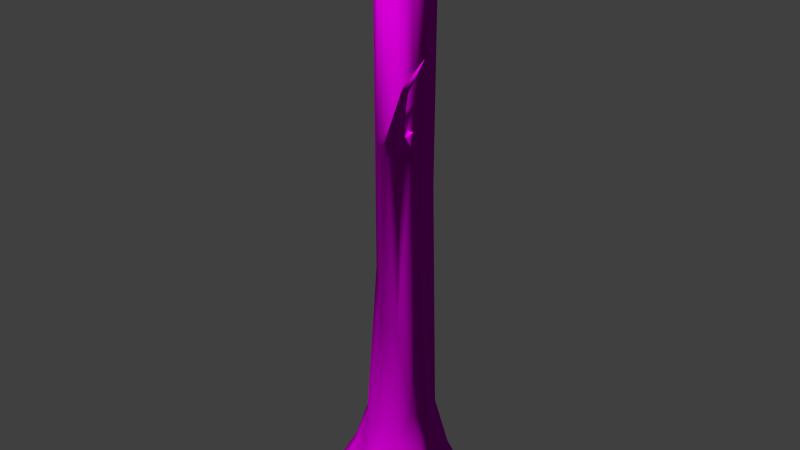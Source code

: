 # Source: decoration_vegetation_tree_dead_1.blend  (saved by Blender 2.70.0; exported with 4.5.12 LTS)
import bpy
from mathutils import Matrix  # noqa: F401  (used for matrix-valued properties, if any)

bpy.ops.wm.read_factory_settings(use_empty=True)
scene = bpy.context.scene
scene.name = 'Scene'

# ---- collections
col_collection_1 = bpy.data.collections.new('Collection 1'); scene.collection.children.link(col_collection_1)

# ---- images (referenced by path relative to the original .blend; pixels are not part of the script)
import os
ASSET_DIR = os.environ.get("B2B_ASSET_DIR", "")  # directory of the original .blend (textures are referenced by path, not embedded)
HERE = os.path.dirname(os.path.abspath(__file__))  # packed textures are extracted next to this script under _unpacked/

def load_image(name, relpath, width, height, colorspace="sRGB"):
    """Load a texture the original file referenced (path relative to the .blend, or extracted next to this script)."""
    p = next((c for c in (os.path.join(HERE, relpath), os.path.join(ASSET_DIR, relpath)) if relpath and os.path.exists(c)), "")
    if p:
        img = bpy.data.images.load(p, check_existing=True)
        img.name = name
    else:  # same state as the original file: an image datablock whose file is absent (Cycles renders it pink)
        img = bpy.data.images.new(name, width, height)
        img.source = "FILE"
        img.filepath = "//" + (relpath or name)
    img.colorspace_settings.name = colorspace
    return img
img_decoration_vegetation_wood_4_normal_png = load_image('decoration_vegetation_wood_4_normal.png', 'Texturen/decoration_vegetation_wood_4_normal.png', 1024, 1024, 'sRGB')
img_decoration_vegetation_wood_4_diffuse_png = load_image('decoration_vegetation_wood_4_diffuse.png', 'Texturen/decoration_vegetation_wood_4_diffuse.png', 1024, 1024, 'sRGB')

# ---- materials (node trees are filled in below, after node groups)
mat_decoration_tree_dead_1_wood_4 = bpy.data.materials.new('decoration_tree_dead_1_wood_4')
mat_decoration_tree_dead_1_wood_4.alpha_threshold = 0.0
mat_decoration_tree_dead_1_wood_4.roughness = 0.5
mat_decoration_tree_dead_1_wood_4.line_color = (0.0, 0.0, 0.0, 1.0)

# ---- material node trees
mat_decoration_tree_dead_1_wood_4.use_nodes = True; mat_decoration_tree_dead_1_wood_4.node_tree.nodes.clear()
_N = mat_decoration_tree_dead_1_wood_4.node_tree.nodes; _L = mat_decoration_tree_dead_1_wood_4.node_tree.links
n0 = _N.new('ShaderNodeOutputMaterial'); n0.name = 'Material Output'; n0.location = (300, 300)
n1 = _N.new('ShaderNodeTexImage'); n1.name = 'Image Texture.001'; n1.location = (-387, 68)
n1.width = 140
n1.image = img_decoration_vegetation_wood_4_normal_png
n2 = _N.new('ShaderNodeTexCoord'); n2.name = 'Texture Coordinate'; n2.location = (-637, 195)
n3 = _N.new('ShaderNodeNormalMap'); n3.name = 'Normal Map'; n3.location = (-168, 58)
n4 = _N.new('ShaderNodeBsdfDiffuse'); n4.name = 'Diffuse BSDF'; n4.location = (46, 289)
n5 = _N.new('ShaderNodeTexImage'); n5.name = 'Image Texture'; n5.location = (-358, 349)
n5.width = 155
n5.image = img_decoration_vegetation_wood_4_diffuse_png
_L.new(n4.outputs[0], n0.inputs[0])
_L.new(n2.outputs[2], n5.inputs[0])
_L.new(n2.outputs[2], n1.inputs[0])
_L.new(n5.outputs[0], n4.inputs[0])
_L.new(n1.outputs[0], n3.inputs[1])
_L.new(n3.outputs[0], n4.inputs[2])
n0.is_active_output = True

# ---- world
world_world = bpy.data.worlds.new('World'); scene.world = world_world
world_world.color = (0.05088, 0.05088, 0.05088)
world_world.use_sun_shadow = False
world_world.sun_shadow_jitter_overblur = 0.0
world_world.cycles.sampling_method = 'MANUAL'
world_world.cycles.sample_map_resolution = 256

# ---- meshes
me_cylinder_010 = bpy.data.meshes.new('Cylinder.010')
me_cylinder_010.from_pydata([(-0.09551, 0.4474, 0.5538), (-0.3389, 0.4072, 0.5539), (-0.5336, 0.2656, 0.554), (-0.6236, 0.03022, 0.554), (-0.5733, -0.1858, 0.554), (-0.4549, -0.3186, 0.554), (-0.2931, -0.4177, 0.5539), (-0.1526, -0.4707, 0.5539), (0.05717, -0.463, 0.5539), (0.2194, -0.4267, 0.5538), (0.4024, -0.3305, 0.5539), (0.5025, -0.1563, 0.5539), (0.4841, 0.03294, 0.5539), (0.4072, 0.2275, 0.5539), (0.3007, 0.368, 0.5539), (0.1234, 0.4357, 0.5539), (-0.0782, 0.422, 2.147), (-0.2763, 0.3781, 2.193), (-0.4348, 0.2436, 2.218), (-0.508, 0.03026, 2.191), (-0.4671, -0.1571, 2.151), (-0.3707, -0.2709, 2.13), (-0.239, -0.3533, 2.122), (-0.1247, -0.3965, 2.122), (0.04606, -0.3902, 2.122), (0.1781, -0.3603, 2.122), (0.3271, -0.2754, 2.122), (0.4085, -0.1166, 2.122), (0.3935, 0.05893, 2.122), (0.331, 0.2383, 2.122), (0.2443, 0.3582, 2.122), (0.1, 0.4148, 2.122), (-0.07824, 0.4749, 4.236), (-0.2577, 0.4129, 4.236), (-0.3647, 0.2522, 4.236), (-0.402, 0.0202, 4.236), (-0.3901, -0.1648, 4.236), (-0.3336, -0.2731, 4.237), (-0.2338, -0.354, 4.236), (-0.1249, -0.3972, 4.236), (0.04803, -0.391, 4.236), (0.174, -0.3614, 4.236), (0.307, -0.2829, 4.236), (0.3709, -0.1408, 4.236), (0.348, 0.01359, 4.236), (0.2966, 0.1884, 4.236), (0.2299, 0.3362, 4.236), (0.1005, 0.4373, 4.236), (-0.08028, 0.4589, 6.966), (-0.2749, 0.3979, 6.989), (-0.3544, 0.3055, 6.939), (-0.4263, 0.01375, 6.989), (-0.4092, -0.1702, 6.989), (-0.345, -0.2832, 6.979), (-0.2393, -0.3676, 6.955), (-0.1289, -0.4127, 6.935), (0.04968, -0.4061, 6.928), (0.1877, -0.3753, 6.928), (0.3436, -0.2933, 6.928), (0.4287, -0.1451, 6.928), (0.4131, 0.01602, 6.928), (0.3476, 0.1906, 6.928), (0.257, 0.3339, 6.928), (0.01324, 0.4271, 6.892), (-0.08026, 0.4589, 7.328), (-0.2749, 0.3979, 7.548), (-0.3864, 0.234, 7.618), (-0.4262, 0.01375, 7.618), (-0.4092, -0.1702, 7.512), (-0.345, -0.2832, 7.422), (-0.2393, -0.3676, 7.374), (-0.1289, -0.4127, 7.43), (0.0497, -0.4061, 7.547), (0.1878, -0.3753, 7.541), (0.3436, -0.2933, 7.383), (0.4287, -0.1451, 7.396), (0.4131, 0.01602, 7.514), (0.3477, 0.1906, 7.514), (0.257, 0.3339, 7.358), (0.1061, 0.4271, 7.235), (0.1795, -0.3669, 5.376), (0.3439, -0.2689, 5.344), (-0.02553, -0.4034, 5.345), (0.04868, -0.397, 5.376), (0.3938, -0.1425, 5.305), (-0.236, -0.3594, 5.319), (-0.07905, 0.4686, 5.319), (-0.2645, 0.4069, 5.328), (0.3738, 0.01455, 5.304), (0.3168, 0.1893, 5.304), (-0.4116, 0.01764, 5.328), (-0.3977, -0.167, 5.328), (-0.3381, -0.2771, 5.324), (0.1027, 0.4333, 5.306), (0.2406, 0.3353, 5.304), (-0.3733, 0.245, 5.328), (0.1787, -0.3661, 5.003), (-0.0253, -0.4025, 5.116), (-0.2357, -0.3586, 5.161), (-0.07893, 0.4695, 5.165), (-0.4103, 0.01801, 5.173), (0.1024, 0.4338, 5.154), (0.2391, 0.3354, 5.152), (0.3419, -0.2683, 5.121), (0.04859, -0.3961, 5.003), (0.3906, -0.1422, 5.152), (-0.2635, 0.4078, 5.173), (0.3701, 0.01441, 5.152), (0.314, 0.1892, 5.152), (-0.3966, -0.1667, 5.173), (-0.3375, -0.2766, 5.169), (-0.3721, 0.246, 5.173), (0.3385, -0.4933, 5.352), (0.3924, -0.4039, 5.277), (0.1335, -0.5411, 5.35), (0.2077, -0.5168, 5.371), (0.3377, -0.6327, 5.175), (0.1337, -0.6357, 5.229), (0.3904, -0.4949, 5.162), (0.2076, -0.6562, 5.193), (0.4641, -0.6698, 5.492), (0.5036, -0.6699, 5.429), (0.3138, -0.7008, 5.509), (0.3682, -0.6779, 5.513), (0.4635, -0.8233, 5.431), (0.3139, -0.8051, 5.467), (0.5021, -0.77, 5.389), (0.3681, -0.8314, 5.452), (0.8203, -0.9798, 6.249), (0.8368, -0.9892, 6.216), (0.7453, -0.9926, 6.271), (0.7728, -0.9807, 6.266), (0.8192, -1.064, 6.242), (0.7448, -1.05, 6.266), (0.8355, -1.044, 6.212), (0.7719, -1.065, 6.259), (1.165, -1.033, 6.763), (1.176, -1.039, 6.746), (1.123, -1.04, 6.77), (1.138, -1.034, 6.769), (1.165, -1.079, 6.759), (1.123, -1.072, 6.767), (1.175, -1.069, 6.744), (1.138, -1.08, 6.765), (0.3436, -0.2907, 6.759), (0.04957, -0.4052, 6.762), (0.425, -0.1448, 6.755), (-0.2738, 0.3989, 6.668), (0.4089, 0.01586, 6.755), (0.3444, 0.1904, 6.755), (-0.408, -0.1698, 6.812), (-0.3443, -0.2825, 6.803), (-0.353, 0.3067, 6.765), (0.1868, -0.3744, 6.762), (-0.1179, -0.4117, 6.766), (-0.2389, -0.3667, 6.781), (-0.08015, 0.46, 6.647), (-0.4247, 0.01417, 6.812), (0.01289, 0.4277, 6.705), (0.2552, 0.3341, 6.755), (-0.1651, 0.6071, 7.21), (-0.3165, 0.5645, 7.167), (-0.3783, 0.5517, 7.041), (-0.09239, 0.6378, 7.124), (-0.3156, 0.6743, 7.037), (-0.3772, 0.6, 6.985), (-0.165, 0.7161, 7.081), (-0.09267, 0.6941, 7.058), (-0.2802, 0.6679, 7.476), (-0.3898, 0.6662, 7.39), (-0.4241, 0.6992, 7.292), (-0.2173, 0.7051, 7.46), (-0.3773, 0.7713, 7.389), (-0.4182, 0.7451, 7.292), (-0.2683, 0.7722, 7.475), (-0.2114, 0.7589, 7.46), (-0.4932, 0.6943, 8.053), (-0.5579, 0.7226, 7.967), (-0.5644, 0.7623, 7.903), (-0.4429, 0.7099, 8.07), (-0.535, 0.7924, 8.004), (-0.5542, 0.7926, 7.92), (-0.4709, 0.7636, 8.09), (-0.4316, 0.7457, 8.089), (-0.7183, 0.7021, 8.445), (-0.7523, 0.717, 8.399), (-0.7558, 0.7379, 8.366), (-0.6919, 0.7103, 8.454), (-0.7403, 0.7537, 8.419), (-0.7504, 0.7538, 8.375), (-0.7066, 0.7385, 8.464), (-0.6859, 0.7292, 8.464), (-0.003078, 0.7393, -1.0), (-0.2788, 0.6919, -0.7211), (0.1787, 0.894, -1.0), (-0.4784, 0.8313, -0.7211), (0.3785, 0.9113, -0.9998), (-0.6571, 0.6957, -0.7211), (0.5701, 0.8473, -0.9998), (-0.8701, 0.5757, -0.7211), (0.7222, 0.7403, -0.9998), (-0.9923, 0.4517, -0.7211), (0.8293, 0.5897, -0.9998), (-1.006, 0.1743, -0.7211), (0.8357, 0.3933, -1.0), (-1.12, -0.0092, -0.7211), (0.7007, 0.1394, -1.0), (-1.077, -0.2053, -0.7211), (0.9743, 0.005619, -1.0), (-0.9497, -0.3765, -0.7211), (1.099, -0.1753, -0.9998), (-0.8484, -0.4949, -0.7211), (1.128, -0.3663, -0.9998), (-0.5719, -0.4676, -0.7211), (1.046, -0.5553, -0.9998), (-0.5026, -0.638, -0.7211), (0.7118, -0.768, -1.0), (-0.4414, -0.8028, -0.7211), (0.4822, -0.6923, -1.0), (-0.317, -0.8172, -0.7211), (0.3968, -0.743, -1.0), (-0.1666, -0.833, -0.7211), (0.3269, -0.9475, -0.9998), (0.02391, -0.8819, -0.7211), (0.03384, -1.011, -0.9998), (0.2766, -0.8274, -0.7211), (-0.1783, -0.9026, -1.0), (0.3658, -0.6936, -0.7211), (-0.3615, -0.9356, -0.9998), (0.4534, -0.656, -0.7211), (-0.5059, -0.8558, -0.9998), (0.6703, -0.7275, -0.7211), (-0.5789, -0.7227, -0.9998), (0.8967, -0.4892, -0.7211), (-0.6436, -0.434, -1.0), (0.9675, -0.3263, -0.7211), (-0.9154, -0.5301, -1.0), (0.9424, -0.1616, -0.7211), (-1.095, -0.4245, -0.9998), (0.9031, 0.001478, -0.7211), (-1.243, -0.226, -0.9998), (0.6599, 0.1294, -0.7211), (-1.246, 0.001451, -0.9998), (0.7671, 0.3578, -0.7211), (-1.063, 0.187, -1.0), (0.7097, 0.498, -0.7211), (-1.073, 0.4949, -1.0), (0.6174, 0.6278, -0.7211), (-0.9607, 0.6798, -0.9998), (0.4863, 0.7201, -0.7211), (-0.756, 0.8189, -0.9998), (0.3211, 0.7753, -0.7211), (-0.5069, 0.8875, -1.0), (0.1621, 0.8205, -0.7211), (-0.2932, 0.735, -1.0), (-0.004785, 0.6959, -0.7211), (-0.2565, 0.6253, -0.5287), (-0.4382, 0.7524, -0.5288), (-0.6007, 0.629, -0.5288), (-0.7946, 0.52, -0.5288), (-0.9058, 0.4072, -0.5288), (-0.9177, 0.1548, -0.5288), (-1.022, -0.01214, -0.5288), (-0.9825, -0.1906, -0.5288), (-0.8669, -0.3462, -0.5288), (-0.7759, -0.4603, -0.5287), (-0.5758, -0.4846, -0.5285), (-0.4857, -0.6066, -0.5286), (-0.4045, -0.7339, -0.5287), (-0.2913, -0.7469, -0.5287), (-0.1545, -0.7612, -0.5287), (0.01875, -0.8058, -0.5287), (0.2485, -0.7578, -0.5287), (0.3297, -0.6421, -0.5287), (0.4093, -0.6079, -0.5287), (0.6067, -0.6655, -0.5288), (0.8127, -0.4488, -0.5288), (0.8772, -0.3006, -0.5288), (0.8542, -0.1508, -0.5288), (0.8185, -0.002442, -0.5287), (0.6595, 0.1293, -0.5287), (0.6947, 0.3216, -0.5287), (0.6425, 0.4492, -0.5287), (0.5586, 0.5672, -0.5287), (0.4393, 0.6512, -0.5287), (0.289, 0.7013, -0.5287), (0.1445, 0.7425, -0.5287), (-0.007354, 0.629, -0.5287), (-0.2332, 0.611, -0.3514), (-0.396, 0.6692, -0.3516), (-0.5415, 0.5587, -0.3516), (-0.7153, 0.4611, -0.3516), (-0.815, 0.3601, -0.3517), (-0.8255, 0.134, -0.3516), (-0.9187, -0.01549, -0.3517), (-0.8837, -0.1753, -0.3517), (-0.7799, -0.3151, -0.3516), (-0.7081, -0.4303, -0.3513), (-0.5508, -0.4661, -0.3523), (-0.457, -0.5632, -0.3512), (-0.3658, -0.6617, -0.3515), (-0.2644, -0.6734, -0.3514), (-0.1419, -0.6862, -0.3514), (0.0132, -0.7261, -0.3515), (0.2189, -0.696, -0.3515), (0.2915, -0.5976, -0.3514), (0.3629, -0.567, -0.3514), (0.5398, -0.6079, -0.3516), (0.7244, -0.4066, -0.3516), (0.7821, -0.2739, -0.3516), (0.7615, -0.1396, -0.3516), (0.7294, -0.006813, -0.3515), (0.6535, 0.1303, -0.3514), (0.6184, 0.2834, -0.3515), (0.5718, 0.3976, -0.3515), (0.4966, 0.5033, -0.3515), (0.3898, 0.5785, -0.3515), (0.2552, 0.6233, -0.3515), (0.1258, 0.6602, -0.3515), (-0.01018, 0.6142, -0.3514), (-0.2151, 0.5681, -0.1001), (-0.3633, 0.6057, -0.1), (-0.4958, 0.5051, -0.1), (-0.6539, 0.4162, -0.09999), (-0.7446, 0.3242, -0.09997), (-0.7543, 0.1184, -0.1), (-0.8391, -0.01771, -0.09997), (-0.8072, -0.1632, -0.09998), (-0.7129, -0.2971, -0.1), (-0.6503, -0.4011, -0.09997), (-0.4987, -0.401, -0.09993), (-0.418, -0.5066, -0.09993), (-0.3366, -0.6062, -0.1001), (-0.2435, -0.6168, -0.1001), (-0.132, -0.6285, -0.1001), (0.009264, -0.6649, -0.1001), (0.1966, -0.6202, -0.1001), (0.2627, -0.5496, -0.1002), (0.3277, -0.5222, -0.1001), (0.4887, -0.5399, -0.1), (0.6567, -0.3738, -0.1), (0.7093, -0.2529, -0.09999), (0.6906, -0.1307, -0.1), (0.6614, -0.009803, -0.1), (0.589, 0.1175, -0.1002), (0.5604, 0.2545, -0.1001), (0.5179, 0.3585, -0.1001), (0.4495, 0.4547, -0.1), (0.3522, 0.5231, -0.1001), (0.2296, 0.564, -0.1001), (0.1118, 0.5976, -0.1001), (-0.01202, 0.571, -0.1002), (-0.2005, 0.5396, 0.135), (-0.3368, 0.525, 0.1351), (-0.4586, 0.4611, 0.1351), (-0.604, 0.3793, 0.1352), (-0.6564, 0.2685, 0.1352), (-0.7254, 0.1054, 0.1351), (-0.7498, -0.01975, 0.1352), (-0.7205, -0.1536, 0.1352), (-0.6346, -0.2767, 0.1351), (-0.579, -0.3455, 0.1352), (-0.4934, -0.4018, 0.1352), (-0.387, -0.4694, 0.1352), (-0.299, -0.5148, 0.1351), (-0.2265, -0.5485, 0.135), (-0.124, -0.5622, 0.135), (0.00593, -0.5631, 0.1351), (0.1446, -0.5293, 0.1351), (0.2391, -0.5222, 0.135), (0.2988, -0.497, 0.135), (0.4268, -0.4286, 0.1351), (0.5483, -0.3472, 0.1352), (0.5962, -0.2361, 0.1352), (0.6177, -0.1237, 0.1351), (0.6057, -0.01248, 0.1351), (0.5391, 0.1046, 0.135), (0.5128, 0.2306, 0.1351), (0.4737, 0.3262, 0.1351), (0.4108, 0.4148, 0.1351), (0.3213, 0.4777, 0.1351), (0.2086, 0.5153, 0.1351), (0.1002, 0.5461, 0.1351), (-0.01365, 0.5423, 0.135), (-0.1843, 0.4829, 0.3529), (-0.3071, 0.4697, 0.353), (-0.4169, 0.4121, 0.353), (-0.548, 0.3384, 0.3531), (-0.5952, 0.2386, 0.3531), (-0.6574, 0.09159, 0.353), (-0.6794, -0.02125, 0.3531), (-0.653, -0.1419, 0.3531), (-0.5756, -0.2528, 0.353), (-0.5255, -0.3149, 0.3531), (-0.4483, -0.3656, 0.3531), (-0.3524, -0.4265, 0.3531), (-0.2731, -0.4674, 0.353), (-0.2078, -0.4978, 0.353), (-0.1153, -0.5102, 0.3529), (0.001741, -0.5109, 0.353), (0.1267, -0.4805, 0.353), (0.2119, -0.4619, 0.3529), (0.2657, -0.4514, 0.3529), (0.381, -0.3897, 0.353), (0.4906, -0.3164, 0.3531), (0.5338, -0.2162, 0.3531), (0.5532, -0.1149, 0.353), (0.5423, -0.01469, 0.353), (0.5051, 0.09087, 0.3529), (0.4586, 0.2044, 0.353), (0.4234, 0.2906, 0.353), (0.3666, 0.3704, 0.353), (0.286, 0.4271, 0.353), (0.1844, 0.461, 0.353), (0.08671, 0.4822, 0.353), (-0.0159, 0.4853, 0.3529)], [], [(10, 11, 27, 26), (20, 21, 37, 36), (7, 8, 24, 23), (0, 1, 17, 16), (9, 10, 26, 25), (12, 13, 29, 28), (4, 5, 21, 20), (2, 3, 19, 18), (14, 15, 31, 30), (13, 14, 30, 29), (11, 12, 28, 27), (15, 0, 16, 31), (3, 4, 20, 19), (1, 2, 18, 17), (5, 6, 22, 21), (6, 7, 23, 22), (8, 9, 25, 24), (153, 144, 58, 57), (21, 22, 38, 37), (31, 16, 32, 47), (30, 31, 47, 46), (17, 18, 34, 33), (18, 19, 35, 34), (29, 30, 46, 45), (25, 26, 42, 41), (23, 24, 40, 39), (26, 27, 43, 42), (22, 23, 39, 38), (16, 17, 33, 32), (27, 28, 44, 43), (28, 29, 45, 44), (24, 25, 41, 40), (19, 20, 36, 35), (57, 58, 74, 73), (154, 145, 56, 55), (144, 146, 59, 58), (155, 154, 55, 54), (156, 147, 164, 166), (146, 148, 60, 59), (148, 149, 61, 60), (145, 153, 57, 56), (157, 150, 52, 51), (150, 151, 53, 52), (151, 155, 54, 53), (158, 156, 166, 167), (159, 158, 63, 62), (147, 152, 165, 164), (152, 157, 51, 50), (149, 159, 62, 61), (64, 65, 66, 67, 68, 69, 70, 71, 72, 73, 74, 75, 76, 77, 78, 79), (55, 56, 72, 71), (58, 59, 75, 74), (54, 55, 71, 70), (48, 49, 65, 64), (59, 60, 76, 75), (60, 61, 77, 76), (56, 57, 73, 72), (51, 52, 68, 67), (52, 53, 69, 68), (53, 54, 70, 69), (63, 48, 64, 79), (62, 63, 79, 78), (49, 50, 66, 65), (50, 51, 67, 66), (61, 62, 78, 77), (96, 103, 118, 116), (97, 104, 119, 117), (103, 105, 84, 81), (98, 97, 82, 85), (99, 106, 87, 86), (105, 107, 88, 84), (107, 108, 89, 88), (104, 96, 116, 119), (100, 109, 91, 90), (109, 110, 92, 91), (110, 98, 85, 92), (101, 99, 86, 93), (102, 101, 93, 94), (106, 111, 95, 87), (111, 100, 90, 95), (108, 102, 94, 89), (41, 42, 103, 96), (39, 40, 104, 97), (42, 43, 105, 103), (38, 39, 97, 98), (32, 33, 106, 99), (43, 44, 107, 105), (44, 45, 108, 107), (40, 41, 96, 104), (35, 36, 109, 100), (36, 37, 110, 109), (37, 38, 98, 110), (47, 32, 99, 101), (46, 47, 101, 102), (33, 34, 111, 106), (34, 35, 100, 111), (45, 46, 102, 108), (116, 118, 126, 124), (117, 119, 127, 125), (119, 116, 124, 127), (103, 81, 113, 118), (82, 97, 117, 114), (80, 83, 115, 112), (83, 82, 114, 115), (81, 80, 112, 113), (124, 126, 134, 132), (125, 127, 135, 133), (127, 124, 132, 135), (118, 113, 121, 126), (114, 117, 125, 122), (112, 115, 123, 120), (115, 114, 122, 123), (113, 112, 120, 121), (132, 134, 142, 140), (133, 135, 143, 141), (135, 132, 140, 143), (126, 121, 129, 134), (122, 125, 133, 130), (120, 123, 131, 128), (123, 122, 130, 131), (121, 120, 128, 129), (140, 142, 137, 136), (141, 143, 139, 138), (143, 140, 136, 139), (134, 129, 137, 142), (130, 133, 141, 138), (128, 131, 139, 136), (131, 130, 138, 139), (129, 128, 136, 137), (80, 81, 144, 153), (82, 83, 145, 154), (81, 84, 146, 144), (85, 82, 154, 155), (86, 87, 147, 156), (84, 88, 148, 146), (88, 89, 149, 148), (83, 80, 153, 145), (90, 91, 150, 157), (91, 92, 151, 150), (92, 85, 155, 151), (93, 86, 156, 158), (94, 93, 158, 159), (87, 95, 152, 147), (95, 90, 157, 152), (89, 94, 159, 149), (166, 164, 172, 174), (167, 166, 174, 175), (164, 165, 173, 172), (63, 158, 167, 163), (152, 50, 162, 165), (50, 49, 161, 162), (48, 63, 163, 160), (49, 48, 160, 161), (174, 172, 180, 182), (175, 174, 182, 183), (172, 173, 181, 180), (163, 167, 175, 171), (165, 162, 170, 173), (162, 161, 169, 170), (160, 163, 171, 168), (161, 160, 168, 169), (182, 180, 188, 190), (183, 182, 190, 191), (180, 181, 189, 188), (171, 175, 183, 179), (173, 170, 178, 181), (170, 169, 177, 178), (168, 171, 179, 176), (169, 168, 176, 177), (190, 188, 185, 184), (191, 190, 184, 187), (188, 189, 186, 185), (179, 183, 191, 187), (181, 178, 186, 189), (178, 177, 185, 186), (176, 179, 187, 184), (177, 176, 184, 185), (234, 213, 211, 236), (192, 255, 253, 194), (228, 219, 217, 230), (250, 197, 195, 252), (222, 225, 223, 224), (200, 247, 245, 202), (244, 203, 201, 246), (216, 231, 229, 218), (194, 253, 251, 196), (238, 209, 207, 240), (210, 237, 235, 212), (232, 215, 213, 234), (254, 193, 255, 192), (204, 243, 241, 206), (226, 221, 219, 228), (248, 199, 197, 250), (220, 227, 225, 222), (198, 249, 247, 200), (242, 205, 203, 244), (214, 233, 231, 216), (236, 211, 209, 238), (208, 239, 237, 210), (230, 217, 215, 232), (252, 195, 193, 254), (202, 245, 243, 204), (224, 223, 221, 226), (246, 201, 199, 248), (218, 229, 227, 220), (196, 251, 249, 198), (240, 207, 205, 242), (212, 235, 233, 214), (206, 241, 239, 208), (243, 281, 280, 241), (277, 309, 308, 276), (199, 259, 258, 197), (213, 266, 265, 211), (255, 287, 286, 253), (225, 272, 271, 223), (211, 265, 264, 209), (237, 278, 277, 235), (193, 256, 287, 255), (223, 271, 270, 221), (249, 284, 283, 247), (235, 277, 276, 233), (205, 262, 261, 203), (247, 283, 282, 245), (203, 261, 260, 201), (217, 268, 267, 215), (229, 274, 273, 227), (215, 267, 266, 213), (241, 280, 279, 239), (227, 273, 272, 225), (197, 258, 257, 195), (253, 286, 285, 251), (239, 279, 278, 237), (195, 257, 256, 193), (209, 264, 263, 207), (251, 285, 284, 249), (207, 263, 262, 205), (221, 270, 269, 219), (233, 276, 275, 231), (219, 269, 268, 217), (245, 282, 281, 243), (231, 275, 274, 229), (201, 260, 259, 199), (311, 343, 342, 310), (266, 298, 297, 265), (286, 318, 317, 285), (275, 307, 306, 274), (264, 296, 295, 263), (284, 316, 315, 283), (273, 305, 304, 272), (262, 294, 293, 261), (282, 314, 313, 281), (260, 292, 291, 259), (271, 303, 302, 270), (280, 312, 311, 279), (258, 290, 289, 257), (269, 301, 300, 268), (278, 310, 309, 277), (256, 288, 319, 287), (267, 299, 298, 266), (287, 319, 318, 286), (276, 308, 307, 275), (265, 297, 296, 264), (285, 317, 316, 284), (274, 306, 305, 273), (263, 295, 294, 262), (283, 315, 314, 282), (272, 304, 303, 271), (261, 293, 292, 260), (281, 313, 312, 280), (259, 291, 290, 258), (270, 302, 301, 269), (279, 311, 310, 278), (257, 289, 288, 256), (268, 300, 299, 267), (345, 377, 376, 344), (289, 321, 320, 288), (300, 332, 331, 299), (309, 341, 340, 308), (298, 330, 329, 297), (318, 350, 349, 317), (307, 339, 338, 306), (296, 328, 327, 295), (316, 348, 347, 315), (305, 337, 336, 304), (294, 326, 325, 293), (314, 346, 345, 313), (292, 324, 323, 291), (303, 335, 334, 302), (312, 344, 343, 311), (290, 322, 321, 289), (301, 333, 332, 300), (310, 342, 341, 309), (288, 320, 351, 319), (299, 331, 330, 298), (319, 351, 350, 318), (308, 340, 339, 307), (297, 329, 328, 296), (317, 349, 348, 316), (306, 338, 337, 305), (295, 327, 326, 294), (315, 347, 346, 314), (304, 336, 335, 303), (293, 325, 324, 292), (313, 345, 344, 312), (291, 323, 322, 290), (302, 334, 333, 301), (383, 415, 414, 382), (323, 355, 354, 322), (334, 366, 365, 333), (343, 375, 374, 342), (321, 353, 352, 320), (332, 364, 363, 331), (341, 373, 372, 340), (330, 362, 361, 329), (350, 382, 381, 349), (339, 371, 370, 338), (328, 360, 359, 327), (348, 380, 379, 347), (337, 369, 368, 336), (326, 358, 357, 325), (346, 378, 377, 345), (324, 356, 355, 323), (335, 367, 366, 334), (344, 376, 375, 343), (322, 354, 353, 321), (333, 365, 364, 332), (342, 374, 373, 341), (320, 352, 383, 351), (331, 363, 362, 330), (351, 383, 382, 350), (340, 372, 371, 339), (329, 361, 360, 328), (349, 381, 380, 348), (338, 370, 369, 337), (327, 359, 358, 326), (347, 379, 378, 346), (336, 368, 367, 335), (325, 357, 356, 324), (372, 404, 403, 371), (361, 393, 392, 360), (381, 413, 412, 380), (370, 402, 401, 369), (359, 391, 390, 358), (379, 411, 410, 378), (368, 400, 399, 367), (357, 389, 388, 356), (377, 409, 408, 376), (355, 387, 386, 354), (366, 398, 397, 365), (375, 407, 406, 374), (353, 385, 384, 352), (364, 396, 395, 363), (373, 405, 404, 372), (362, 394, 393, 361), (382, 414, 413, 381), (371, 403, 402, 370), (360, 392, 391, 359), (380, 412, 411, 379), (369, 401, 400, 368), (358, 390, 389, 357), (378, 410, 409, 377), (356, 388, 387, 355), (367, 399, 398, 366), (376, 408, 407, 375), (354, 386, 385, 353), (365, 397, 396, 364), (374, 406, 405, 373), (352, 384, 415, 383), (363, 395, 394, 362), (405, 11, 10, 404), (384, 0, 415), (406, 11, 405), (396, 6, 395), (415, 0, 15, 414), (389, 3, 2, 388), (413, 15, 14, 412), (412, 14, 411), (394, 5, 393), (398, 7, 397), (409, 13, 12, 408), (386, 1, 385), (400, 8, 399), (393, 5, 4, 392), (414, 15, 413), (391, 4, 3, 390), (411, 14, 13, 410), (390, 3, 389), (410, 13, 409), (397, 7, 6, 396), (385, 1, 0, 384), (395, 6, 5, 394), (407, 12, 11, 406), (399, 8, 7, 398), (408, 12, 407), (404, 10, 403), (388, 2, 387), (387, 2, 1, 386), (392, 4, 391), (402, 9, 401), (401, 9, 8, 400), (403, 10, 9, 402)])
me_cylinder_010.polygons.foreach_set('use_smooth', [True] * 401)
_uv = me_cylinder_010.uv_layers.new(name='UVMap')
_uv.uv.foreach_set('vector', [-0.5939, -0.2358, -0.5314, -0.2276, -0.5842, 0.2258, -0.6333, 0.2195, -0.8812, 0.2096, -0.8412, 0.2056, -0.8726, 0.7666, -0.9048, 0.7631, -0.7705, -0.2377, -0.708, -0.2387, -0.7183, 0.2115, -0.7655, 0.2078, -0.2512, -0.1404, -0.1909, -0.1151, -0.3061, 0.2974, -0.3568, 0.2748, -0.6578, -0.2383, -0.5939, -0.2358, -0.6333, 0.2195, -0.6808, 0.2147, -0.4737, -0.2146, -0.4118, -0.1981, -0.4839, 0.2425, -0.5357, 0.2334, -0.9162, -0.2254, -0.8675, -0.2309, -0.8412, 0.2056, -0.8812, 0.2096, -1.034, -0.1991, -0.9734, -0.2143, -0.9317, 0.2192, -0.9904, 0.227, -0.361, -0.1828, -0.3086, -0.1634, -0.4028, 0.2586, -0.4441, 0.25, -0.4118, -0.1981, -0.361, -0.1828, -0.4441, 0.25, -0.4839, 0.2425, -0.5314, -0.2276, -0.4737, -0.2146, -0.5357, 0.2334, -0.5842, 0.2258, -0.3086, -0.1634, -0.2512, -0.1404, -0.3568, 0.2748, -0.4028, 0.2586, -0.9734, -0.2143, -0.9162, -0.2254, -0.8812, 0.2096, -0.9317, 0.2192, -0.1909, -0.1151, -0.1374, -0.09027, -0.2539, 0.3149, -0.3061, 0.2974, -0.8675, -0.2309, -0.8139, -0.2352, -0.7989, 0.2057, -0.8412, 0.2056, -0.8139, -0.2352, -0.7705, -0.2377, -0.7655, 0.2078, -0.7989, 0.2057, -0.708, -0.2387, -0.6578, -0.2383, -0.6808, 0.2147, -0.7183, 0.2115, -0.7876, 1.439, -0.7417, 1.444, -0.7461, 1.487, -0.7914, 1.482, -0.8412, 0.2056, -0.7989, 0.2057, -0.8387, 0.7704, -0.8726, 0.7666, -0.4028, 0.2586, -0.3568, 0.2748, -0.4214, 0.821, -0.4691, 0.8148, -0.4441, 0.25, -0.4028, 0.2586, -0.4691, 0.8148, -0.5122, 0.8092, -0.3061, 0.2974, -0.2539, 0.3149, -0.3221, 0.8336, -0.3721, 0.8272, -0.9904, 0.227, -0.9317, 0.2192, -0.9535, 0.7582, -1.015, 0.7524, -0.4839, 0.2425, -0.4441, 0.25, -0.5122, 0.8092, -0.555, 0.8039, -0.6808, 0.2147, -0.6333, 0.2195, -0.6862, 0.7883, -0.7274, 0.7834, -0.7655, 0.2078, -0.7183, 0.2115, -0.7618, 0.7793, -0.8077, 0.7739, -0.6333, 0.2195, -0.5842, 0.2258, -0.6448, 0.7931, -0.6862, 0.7883, -0.7989, 0.2057, -0.7655, 0.2078, -0.8077, 0.7739, -0.8387, 0.7704, -0.3568, 0.2748, -0.3061, 0.2974, -0.3721, 0.8272, -0.4214, 0.821, -0.5842, 0.2258, -0.5357, 0.2334, -0.6033, 0.7981, -0.6448, 0.7931, -0.5357, 0.2334, -0.4839, 0.2425, -0.555, 0.8039, -0.6033, 0.7981, -0.7183, 0.2115, -0.6808, 0.2147, -0.7274, 0.7834, -0.7618, 0.7793, -0.9317, 0.2192, -0.8812, 0.2096, -0.9048, 0.7631, -0.9535, 0.7582, -0.7914, 1.482, -0.7461, 1.487, -0.7564, 1.604, -0.8058, 1.64, -0.8672, 1.43, -0.8239, 1.435, -0.8278, 1.477, -0.8741, 1.473, -0.7417, 1.444, -0.6985, 1.448, -0.7021, 1.492, -0.7461, 1.487, -0.9009, 1.43, -0.8672, 1.43, -0.8741, 1.473, -0.9053, 1.475, 1.204, 1.01, 1.267, 1.01, 1.26, 1.142, 1.219, 1.152, -0.6985, 1.448, -0.6568, 1.453, -0.6605, 1.497, -0.7021, 1.492, -0.6568, 1.453, -0.6086, 1.458, -0.6123, 1.502, -0.6605, 1.497, -0.8239, 1.435, -0.7876, 1.439, -0.7914, 1.482, -0.8278, 1.477, -1.018, 1.423, -0.97, 1.429, -0.9745, 1.474, -1.022, 1.468, -0.97, 1.429, -0.9363, 1.431, -0.9408, 1.476, -0.9745, 1.474, -0.9363, 1.431, -0.9009, 1.43, -0.9053, 1.475, -0.9408, 1.476, 1.169, 1.019, 1.204, 1.01, 1.219, 1.152, 1.199, 1.143, -0.5649, 1.462, -0.4967, 1.456, -0.5002, 1.504, -0.5684, 1.507, 1.267, 1.01, 1.314, 1.019, 1.283, 1.122, 1.26, 1.142, -1.094, 1.4, -1.018, 1.423, -1.022, 1.468, -1.099, 1.445, -0.6086, 1.458, -0.5649, 1.462, -0.5684, 1.507, -0.6123, 1.502, 1.247, 0.9787, 1.224, 1.002, 1.203, 1.012, 1.179, 1.012, 1.157, 1.004, 1.144, 0.9927, 1.136, 0.979, 1.134, 0.9647, 1.139, 0.9418, 1.147, 0.9288, 1.161, 0.9068, 1.18, 0.9055, 1.196, 0.92, 1.213, 0.931, 1.236, 0.941, 1.254, 0.9566, -0.8741, 1.473, -0.8278, 1.477, -0.8426, 1.637, -0.8861, 1.601, -0.7461, 1.487, -0.7021, 1.492, -0.7123, 1.613, -0.7564, 1.604, -0.9053, 1.475, -0.8741, 1.473, -0.8861, 1.601, -0.9156, 1.582, -0.4757, 1.526, -0.4231, 1.536, -0.4314, 1.681, -0.4811, 1.62, -0.7021, 1.492, -0.6605, 1.497, -0.6728, 1.648, -0.7123, 1.613, -0.6605, 1.497, -0.6123, 1.502, -0.6245, 1.653, -0.6728, 1.648, -0.8278, 1.477, -0.7914, 1.482, -0.8058, 1.64, -0.8426, 1.637, -1.022, 1.468, -0.9745, 1.474, -0.9878, 1.609, -1.038, 1.63, -0.9745, 1.474, -0.9408, 1.476, -0.9519, 1.59, -0.9878, 1.609, -0.9408, 1.476, -0.9053, 1.475, -0.9156, 1.582, -0.9519, 1.59, -0.5002, 1.504, -0.4757, 1.526, -0.4811, 1.62, -0.5288, 1.591, -0.5684, 1.507, -0.5002, 1.504, -0.5288, 1.591, -0.5773, 1.618, -0.4231, 1.536, -0.3907, 1.526, -0.381, 1.704, -0.4314, 1.681, -1.099, 1.445, -1.022, 1.468, -1.038, 1.63, -1.096, 1.623, -0.6123, 1.502, -0.5684, 1.507, -0.5773, 1.618, -0.6245, 1.653, 1.396, 0.1565, 1.443, 0.1851, 1.405, 0.2245, 1.374, 0.2339, 1.336, 0.1405, 1.368, 0.1405, 1.347, 0.2203, 1.33, 0.2111, -0.6993, 1.022, -0.6648, 1.034, -0.6681, 1.073, -0.7044, 1.079, -0.86, 1.012, -0.8029, 1.007, -0.8085, 1.067, -0.8638, 1.053, -0.4414, 1.061, -0.3911, 1.069, -0.3941, 1.109, -0.4445, 1.101, -0.6648, 1.034, -0.6236, 1.038, -0.6269, 1.078, -0.6681, 1.073, -0.6236, 1.038, -0.5758, 1.043, -0.579, 1.083, -0.6269, 1.078, 1.368, 0.1405, 1.396, 0.1565, 1.374, 0.2339, 1.347, 0.2203, -0.9747, 1.001, -0.9267, 1.007, -0.9306, 1.047, -0.9785, 1.041, -0.9267, 1.007, -0.8942, 1.01, -0.898, 1.05, -0.9306, 1.047, -0.8942, 1.01, -0.86, 1.012, -0.8638, 1.053, -0.898, 1.05, -0.4892, 1.053, -0.4414, 1.061, -0.4445, 1.101, -0.4923, 1.092, -0.533, 1.048, -0.4892, 1.053, -0.4923, 1.092, -0.5362, 1.087, -0.3911, 1.069, -0.3408, 1.075, -0.3436, 1.114, -0.3941, 1.109, -1.034, 0.9933, -0.9747, 1.001, -0.9785, 1.041, -1.038, 1.033, -0.5758, 1.043, -0.533, 1.048, -0.5362, 1.087, -0.579, 1.083, -0.7274, 0.7834, -0.6862, 0.7883, -0.6993, 1.022, -0.7459, 0.9846, -0.8077, 0.7739, -0.7618, 0.7793, -0.7808, 0.9803, -0.8029, 1.007, -0.6862, 0.7883, -0.6448, 0.7931, -0.6648, 1.034, -0.6993, 1.022, -0.8387, 0.7704, -0.8077, 0.7739, -0.8029, 1.007, -0.86, 1.012, -0.4214, 0.821, -0.3721, 0.8272, -0.3911, 1.069, -0.4414, 1.061, -0.6448, 0.7931, -0.6033, 0.7981, -0.6236, 1.038, -0.6648, 1.034, -0.6033, 0.7981, -0.555, 0.8039, -0.5758, 1.043, -0.6236, 1.038, -0.7618, 0.7793, -0.7274, 0.7834, -0.7459, 0.9846, -0.7808, 0.9803, -0.9535, 0.7582, -0.9048, 0.7631, -0.9267, 1.007, -0.9747, 1.001, -0.9048, 0.7631, -0.8726, 0.7666, -0.8942, 1.01, -0.9267, 1.007, -0.8726, 0.7666, -0.8387, 0.7704, -0.86, 1.012, -0.8942, 1.01, -0.4691, 0.8148, -0.4214, 0.821, -0.4414, 1.061, -0.4892, 1.053, -0.5122, 0.8092, -0.4691, 0.8148, -0.4892, 1.053, -0.533, 1.048, -0.3721, 0.8272, -0.3221, 0.8336, -0.3408, 1.075, -0.3911, 1.069, -1.015, 0.7524, -0.9535, 0.7582, -0.9747, 1.001, -1.034, 0.9933, -0.555, 0.8039, -0.5122, 0.8092, -0.533, 1.048, -0.5758, 1.043, 1.374, 0.2339, 1.405, 0.2245, 1.371, 0.3004, 1.355, 0.3068, 1.33, 0.2111, 1.347, 0.2203, 1.333, 0.2989, 1.32, 0.292, 1.347, 0.2203, 1.374, 0.2339, 1.355, 0.3068, 1.333, 0.2989, 1.443, 0.1851, 1.475, 0.2287, 1.437, 0.2363, 1.405, 0.2245, 1.286, 0.1577, 1.336, 0.1405, 1.33, 0.2111, 1.294, 0.2074, 1.254, 0.1884, 1.275, 0.1706, 1.276, 0.2193, 1.244, 0.2366, 1.275, 0.1706, 1.286, 0.1577, 1.294, 0.2074, 1.276, 0.2193, 1.215, 0.192, 1.254, 0.1884, 1.244, 0.2366, 1.215, 0.2255, 1.355, 0.3068, 1.371, 0.3004, 1.34, 0.5112, 1.332, 0.5157, 1.32, 0.292, 1.333, 0.2989, 1.321, 0.513, 1.314, 0.5105, 1.333, 0.2989, 1.355, 0.3068, 1.332, 0.5157, 1.321, 0.513, 1.405, 0.2245, 1.437, 0.2363, 1.396, 0.302, 1.371, 0.3004, 1.294, 0.2074, 1.33, 0.2111, 1.32, 0.292, 1.292, 0.2871, 1.244, 0.2366, 1.276, 0.2193, 1.278, 0.2931, 1.255, 0.3027, 1.276, 0.2193, 1.294, 0.2074, 1.292, 0.2871, 1.278, 0.2931, 1.215, 0.2255, 1.244, 0.2366, 1.255, 0.3027, 1.238, 0.2987, 1.332, 0.5157, 1.34, 0.5112, 1.33, 0.6581, 1.325, 0.6596, 1.314, 0.5105, 1.321, 0.513, 1.319, 0.657, 1.315, 0.6552, 1.321, 0.513, 1.332, 0.5157, 1.325, 0.6596, 1.319, 0.657, 1.371, 0.3004, 1.396, 0.302, 1.353, 0.5115, 1.34, 0.5112, 1.292, 0.2871, 1.32, 0.292, 1.314, 0.5105, 1.301, 0.5095, 1.255, 0.3027, 1.278, 0.2931, 1.294, 0.5119, 1.283, 0.5152, 1.278, 0.2931, 1.292, 0.2871, 1.301, 0.5095, 1.294, 0.5119, 1.238, 0.2987, 1.255, 0.3027, 1.283, 0.5152, 1.275, 0.512, 0.57, 0.5718, 0.5721, 0.5728, 0.5721, 0.5761, 0.57, 0.5768, 0.5653, 0.5727, 0.567, 0.5718, 0.567, 0.5768, 0.5653, 0.5761, 0.567, 0.5718, 0.57, 0.5718, 0.57, 0.5768, 0.567, 0.5768, 1.34, 0.5112, 1.353, 0.5115, 1.337, 0.6589, 1.33, 0.6581, 1.301, 0.5095, 1.314, 0.5105, 1.315, 0.6552, 1.308, 0.6555, 1.283, 0.5152, 1.294, 0.5119, 1.305, 0.6576, 1.299, 0.6605, 1.294, 0.5119, 1.301, 0.5095, 1.308, 0.6555, 1.305, 0.6576, 1.275, 0.512, 1.283, 0.5152, 1.299, 0.6605, 1.294, 0.6593, -0.755, 1.081, -0.7044, 1.079, -0.7417, 1.444, -0.7876, 1.439, -0.8085, 1.067, -0.7899, 1.077, -0.8239, 1.435, -0.8672, 1.43, -0.7044, 1.079, -0.6681, 1.073, -0.6985, 1.448, -0.7417, 1.444, -0.8638, 1.053, -0.8085, 1.067, -0.8672, 1.43, -0.9009, 1.43, -0.4445, 1.101, -0.3941, 1.109, -0.418, 1.455, -0.4701, 1.444, -0.6681, 1.073, -0.6269, 1.078, -0.6568, 1.453, -0.6985, 1.448, -0.6269, 1.078, -0.579, 1.083, -0.6086, 1.458, -0.6568, 1.453, -0.7899, 1.077, -0.755, 1.081, -0.7876, 1.439, -0.8239, 1.435, -0.9785, 1.041, -0.9306, 1.047, -0.97, 1.429, -1.018, 1.423, -0.9306, 1.047, -0.898, 1.05, -0.9363, 1.431, -0.97, 1.429, -0.898, 1.05, -0.8638, 1.053, -0.9009, 1.43, -0.9363, 1.431, -0.4923, 1.092, -0.4445, 1.101, -0.4701, 1.444, -0.4967, 1.456, -0.5362, 1.087, -0.4923, 1.092, -0.4967, 1.456, -0.5649, 1.462, -0.3941, 1.109, -0.3436, 1.114, -0.3885, 1.483, -0.418, 1.455, -1.038, 1.033, -0.9785, 1.041, -1.018, 1.423, -1.094, 1.4, -0.579, 1.083, -0.5362, 1.087, -0.5649, 1.462, -0.6086, 1.458, 1.219, 1.152, 1.26, 1.142, 1.266, 1.244, 1.232, 1.265, 1.199, 1.143, 1.219, 1.152, 1.232, 1.265, 1.216, 1.259, 1.26, 1.142, 1.283, 1.122, 1.281, 1.217, 1.266, 1.244, 1.145, 1.073, 1.169, 1.019, 1.199, 1.143, 1.181, 1.157, 1.314, 1.019, 1.346, 1.062, 1.303, 1.129, 1.283, 1.122, 1.063, 1.117, 1.092, 1.135, 1.12, 1.199, 1.082, 1.184, 1.139, 1.107, 1.145, 1.073, 1.181, 1.157, 1.168, 1.188, 1.092, 1.135, 1.139, 1.107, 1.168, 1.188, 1.12, 1.199, 1.232, 1.265, 1.266, 1.244, 1.29, 1.414, 1.27, 1.433, 1.216, 1.259, 1.232, 1.265, 1.27, 1.433, 1.26, 1.431, 1.266, 1.244, 1.281, 1.217, 1.299, 1.393, 1.29, 1.414, 1.181, 1.157, 1.199, 1.143, 1.216, 1.259, 1.201, 1.261, 1.283, 1.122, 1.303, 1.129, 1.293, 1.214, 1.281, 1.217, 1.082, 1.184, 1.12, 1.199, 1.143, 1.273, 1.114, 1.261, 1.168, 1.188, 1.181, 1.157, 1.201, 1.261, 1.185, 1.275, 1.12, 1.199, 1.168, 1.188, 1.185, 1.275, 1.143, 1.273, 1.27, 1.433, 1.29, 1.414, 1.316, 1.533, 1.303, 1.543, 1.26, 1.431, 1.27, 1.433, 1.303, 1.543, 1.297, 1.541, 1.29, 1.414, 1.299, 1.393, 1.322, 1.522, 1.316, 1.533, 1.201, 1.261, 1.216, 1.259, 1.26, 1.431, 1.249, 1.431, 1.281, 1.217, 1.293, 1.214, 1.308, 1.388, 1.299, 1.393, 1.114, 1.261, 1.143, 1.273, 1.208, 1.435, 1.189, 1.427, 1.185, 1.275, 1.201, 1.261, 1.249, 1.431, 1.236, 1.438, 1.143, 1.273, 1.185, 1.275, 1.236, 1.438, 1.208, 1.435, 0.5653, 0.5693, 0.5653, 0.5629, 0.5698, 0.5615, 0.5698, 0.5679, 0.5663, 0.5715, 0.5653, 0.5693, 0.5698, 0.5679, 0.5686, 0.5709, 0.5653, 0.5629, 0.5665, 0.5581, 0.5684, 0.5574, 0.5698, 0.5615, 1.249, 1.431, 1.26, 1.431, 1.297, 1.541, 1.291, 1.542, 1.299, 1.393, 1.308, 1.388, 1.326, 1.52, 1.322, 1.522, 1.189, 1.427, 1.208, 1.435, 1.269, 1.547, 1.259, 1.543, 1.236, 1.438, 1.249, 1.431, 1.291, 1.542, 1.285, 1.547, 1.208, 1.435, 1.236, 1.438, 1.285, 1.547, 1.269, 1.547, -0.9604, -0.6144, -0.9335, -0.5596, -0.9928, -0.5507, -1.017, -0.6064, -0.08814, -0.478, -0.1214, -0.4301, -0.1545, -0.4611, -0.1238, -0.5111, -0.8437, -0.6459, -0.8323, -0.5828, -0.8594, -0.5822, -0.8763, -0.6408, 0.055, -0.3901, 0.009019, -0.3441, -0.02479, -0.376, 0.01089, -0.4201, -0.7047, -0.659, -0.6999, -0.5942, -0.7568, -0.5916, -0.7629, -0.6552, -0.2234, -0.5769, -0.2505, -0.5159, -0.2835, -0.5291, -0.2586, -0.59, -1.178, -0.5197, -1.138, -0.4734, -1.185, -0.4396, -1.229, -0.4831, -0.5974, -0.6554, -0.5964, -0.5988, -0.6433, -0.5888, -0.6439, -0.648, -0.1238, -0.5111, -0.1545, -0.4611, -0.1854, -0.4795, -0.1549, -0.5371, -1.058, -0.599, -1.024, -0.5402, -1.068, -0.5258, -1.105, -0.5844, -0.4452, -0.6484, -0.4546, -0.5834, -0.4894, -0.5942, -0.4815, -0.6606, -0.9053, -0.632, -0.895, -0.5694, -0.9335, -0.5596, -0.9604, -0.6144, -0.03808, -0.4453, -0.07096, -0.3968, -0.1214, -0.4301, -0.08814, -0.478, -0.2972, -0.5956, -0.3149, -0.5395, -0.3676, -0.5483, -0.3529, -0.6031, -0.8072, -0.6442, -0.7993, -0.5848, -0.8323, -0.5828, -0.8437, -0.6459, 0.09328, -0.3556, 0.0486, -0.3107, 0.009019, -0.3441, 0.055, -0.3901, -0.6637, -0.6484, -0.6644, -0.5885, -0.6999, -0.5942, -0.7047, -0.659, -0.1896, -0.5593, -0.2185, -0.4996, -0.2505, -0.5159, -0.2234, -0.5769, -1.144, -0.5595, -1.106, -0.5061, -1.138, -0.4734, -1.178, -0.5197, -0.5219, -0.6641, -0.5277, -0.5983, -0.5964, -0.5988, -0.5974, -0.6554, -1.017, -0.6064, -0.9928, -0.5507, -1.024, -0.5402, -1.058, -0.599, -0.4067, -0.629, -0.4202, -0.5728, -0.4546, -0.5834, -0.4452, -0.6484, -0.8763, -0.6408, -0.8594, -0.5822, -0.895, -0.5694, -0.9053, -0.632, 0.01089, -0.4201, -0.02479, -0.376, -0.07096, -0.3968, -0.03808, -0.4453, -0.2586, -0.59, -0.2835, -0.5291, -0.3149, -0.5395, -0.2972, -0.5956, -0.7629, -0.6552, -0.7568, -0.5916, -0.7993, -0.5848, -0.8072, -0.6442, 0.1211, -0.3201, 0.07376, -0.284, 0.0486, -0.3107, 0.09328, -0.3556, -0.6439, -0.648, -0.6433, -0.5888, -0.6644, -0.5885, -0.6637, -0.6484, -0.1549, -0.5371, -0.1854, -0.4795, -0.2185, -0.4996, -0.1896, -0.5593, -1.105, -0.5844, -1.068, -0.5258, -1.106, -0.5061, -1.144, -0.5595, -0.4815, -0.6606, -0.4894, -0.5942, -0.5277, -0.5983, -0.5219, -0.6641, -0.3529, -0.6031, -0.3676, -0.5483, -0.4202, -0.5728, -0.4067, -0.629, -0.3149, -0.5395, -0.3328, -0.4964, -0.3796, -0.5068, -0.3676, -0.5483, -0.4947, -0.5467, -0.5003, -0.4973, -0.5369, -0.5026, -0.5317, -0.5508, 0.0486, -0.3107, 0.01465, -0.2826, -0.02225, -0.3132, 0.009019, -0.3441, -0.9335, -0.5596, -0.9219, -0.516, -0.9704, -0.5085, -0.9928, -0.5507, -0.1214, -0.4301, -0.1446, -0.3921, -0.1755, -0.4216, -0.1545, -0.4611, -0.6999, -0.5942, -0.6976, -0.5474, -0.7521, -0.5449, -0.7568, -0.5916, -0.9928, -0.5507, -0.9704, -0.5085, -1.002, -0.4975, -1.024, -0.5402, -0.4546, -0.5834, -0.4609, -0.5361, -0.4947, -0.5467, -0.4894, -0.5942, -0.07096, -0.3968, -0.09769, -0.3627, -0.1446, -0.3921, -0.1214, -0.4301, -0.7568, -0.5916, -0.7521, -0.5449, -0.7931, -0.5383, -0.7993, -0.5848, -0.2185, -0.4996, -0.2385, -0.4569, -0.2695, -0.4723, -0.2505, -0.5159, -0.4894, -0.5942, -0.4947, -0.5467, -0.5317, -0.5508, -0.5277, -0.5983, -1.106, -0.5061, -1.08, -0.4667, -1.109, -0.4366, -1.138, -0.4734, -0.2505, -0.5159, -0.2695, -0.4723, -0.3016, -0.4851, -0.2835, -0.5291, -1.138, -0.4734, -1.109, -0.4366, -1.153, -0.4084, -1.185, -0.4396, -0.8594, -0.5822, -0.8518, -0.5358, -0.8857, -0.5247, -0.895, -0.5694, -0.6433, -0.5888, -0.6449, -0.5428, -0.665, -0.5421, -0.6644, -0.5885, -0.895, -0.5694, -0.8857, -0.5247, -0.9219, -0.516, -0.9335, -0.5596, -0.3676, -0.5483, -0.3796, -0.5068, -0.4259, -0.5265, -0.4202, -0.5728, -0.6644, -0.5885, -0.665, -0.5421, -0.6976, -0.5474, -0.6999, -0.5942, 0.009019, -0.3441, -0.02225, -0.3132, -0.0533, -0.3444, -0.02479, -0.376, -0.1545, -0.4611, -0.1755, -0.4216, -0.2063, -0.4381, -0.1854, -0.4795, -0.4202, -0.5728, -0.4259, -0.5265, -0.4609, -0.5361, -0.4546, -0.5834, -0.02479, -0.376, -0.0533, -0.3444, -0.09769, -0.3627, -0.07096, -0.3968, -1.024, -0.5402, -1.002, -0.4975, -1.044, -0.4844, -1.068, -0.5258, -0.1854, -0.4795, -0.2063, -0.4381, -0.2385, -0.4569, -0.2185, -0.4996, -1.068, -0.5258, -1.044, -0.4844, -1.08, -0.4667, -1.106, -0.5061, -0.7993, -0.5848, -0.7931, -0.5383, -0.8252, -0.5363, -0.8323, -0.5828, -0.5277, -0.5983, -0.5317, -0.5508, -0.5997, -0.5539, -0.5964, -0.5988, -0.8323, -0.5828, -0.8252, -0.5363, -0.8518, -0.5358, -0.8594, -0.5822, -0.2835, -0.5291, -0.3016, -0.4851, -0.3328, -0.4964, -0.3149, -0.5395, -0.5964, -0.5988, -0.5997, -0.5539, -0.6449, -0.5428, -0.6433, -0.5888, 0.07376, -0.284, 0.03807, -0.2585, 0.01465, -0.2826, 0.0486, -0.3107, -0.4317, -0.4773, -0.4474, -0.4092, -0.4796, -0.4198, -0.4664, -0.4871, -0.9219, -0.516, -0.909, -0.4717, -0.9496, -0.4661, -0.9704, -0.5085, -0.1755, -0.4216, -0.1957, -0.38, -0.2261, -0.3955, -0.2063, -0.4381, -0.5997, -0.5539, -0.6044, -0.5078, -0.6477, -0.4985, -0.6449, -0.5428, -1.002, -0.4975, -0.9806, -0.4552, -1.02, -0.4432, -1.044, -0.4844, -0.2385, -0.4569, -0.2579, -0.413, -0.2886, -0.4274, -0.2695, -0.4723, -0.665, -0.5421, -0.6665, -0.4978, -0.6964, -0.5017, -0.6976, -0.5474, -1.08, -0.4667, -1.055, -0.4268, -1.084, -0.4011, -1.109, -0.4366, -0.3016, -0.4851, -0.3204, -0.4399, -0.3514, -0.4507, -0.3328, -0.4964, 0.03807, -0.2585, 0.004208, -0.2338, -0.01794, -0.2551, 0.01465, -0.2826, -0.7521, -0.5449, -0.7476, -0.4982, -0.7867, -0.4921, -0.7931, -0.5383, -0.3796, -0.5068, -0.392, -0.4629, -0.4317, -0.4773, -0.4259, -0.5265, -0.02225, -0.3132, -0.05251, -0.283, -0.08382, -0.3119, -0.0533, -0.3444, -0.8252, -0.5363, -0.8171, -0.4898, -0.8429, -0.4882, -0.8518, -0.5358, -0.4609, -0.5361, -0.4664, -0.4871, -0.5003, -0.4973, -0.4947, -0.5467, -0.09769, -0.3627, -0.1211, -0.3303, -0.1668, -0.3585, -0.1446, -0.3921, -0.8857, -0.5247, -0.8759, -0.4795, -0.909, -0.4717, -0.9219, -0.516, -0.1446, -0.3921, -0.1668, -0.3585, -0.1957, -0.38, -0.1755, -0.4216, -0.5317, -0.5508, -0.5369, -0.5026, -0.6044, -0.5078, -0.5997, -0.5539, -0.9704, -0.5085, -0.9496, -0.4661, -0.9806, -0.4552, -1.002, -0.4975, -0.2063, -0.4381, -0.2261, -0.3955, -0.2579, -0.413, -0.2385, -0.4569, -0.6449, -0.5428, -0.6477, -0.4985, -0.6665, -0.4978, -0.665, -0.5421, -1.044, -0.4844, -1.02, -0.4432, -1.055, -0.4268, -1.08, -0.4667, -0.2695, -0.4723, -0.2886, -0.4274, -0.3204, -0.4399, -0.3016, -0.4851, -0.6976, -0.5474, -0.6964, -0.5017, -0.7476, -0.4982, -0.7521, -0.5449, -1.109, -0.4366, -1.084, -0.4011, -1.124, -0.3778, -1.153, -0.4084, -0.3328, -0.4964, -0.3514, -0.4507, -0.392, -0.4629, -0.3796, -0.5068, 0.01465, -0.2826, -0.01794, -0.2551, -0.05251, -0.283, -0.02225, -0.3132, -0.7931, -0.5383, -0.7867, -0.4921, -0.8171, -0.4898, -0.8252, -0.5363, -0.4259, -0.5265, -0.4317, -0.4773, -0.4664, -0.4871, -0.4609, -0.5361, -0.0533, -0.3444, -0.08382, -0.3119, -0.1211, -0.3303, -0.09769, -0.3627, -0.8518, -0.5358, -0.8429, -0.4882, -0.8759, -0.4795, -0.8857, -0.5247, -0.3727, -0.3846, -0.3919, -0.3218, -0.4271, -0.3311, -0.4096, -0.3951, -0.08382, -0.3119, -0.1205, -0.2641, -0.1536, -0.2798, -0.1211, -0.3303, -0.8429, -0.4882, -0.83, -0.4238, -0.8608, -0.4149, -0.8759, -0.4795, -0.5003, -0.4973, -0.5109, -0.4306, -0.545, -0.4361, -0.5369, -0.5026, -0.909, -0.4717, -0.8925, -0.4073, -0.9281, -0.406, -0.9496, -0.4661, -0.1957, -0.38, -0.2254, -0.322, -0.2539, -0.3362, -0.2261, -0.3955, -0.6044, -0.5078, -0.6053, -0.441, -0.6463, -0.433, -0.6477, -0.4985, -0.9806, -0.4552, -0.9556, -0.3972, -0.9927, -0.3867, -1.02, -0.4432, -0.2579, -0.413, -0.2844, -0.3517, -0.3135, -0.3645, -0.2886, -0.4274, -0.6665, -0.4978, -0.665, -0.4326, -0.6905, -0.4345, -0.6964, -0.5017, -1.055, -0.4268, -1.024, -0.3739, -1.053, -0.353, -1.084, -0.4011, -0.3204, -0.4399, -0.3436, -0.3754, -0.3727, -0.3846, -0.3514, -0.4507, 0.004208, -0.2338, -0.03583, -0.1967, -0.05744, -0.2147, -0.01794, -0.2551, -0.7476, -0.4982, -0.7403, -0.4328, -0.7774, -0.4272, -0.7867, -0.4921, -0.392, -0.4629, -0.4096, -0.3951, -0.4474, -0.4092, -0.4317, -0.4773, -0.05251, -0.283, -0.09052, -0.2394, -0.1205, -0.2641, -0.08382, -0.3119, -0.8171, -0.4898, -0.8062, -0.425, -0.83, -0.4238, -0.8429, -0.4882, -0.4664, -0.4871, -0.4796, -0.4198, -0.5109, -0.4306, -0.5003, -0.4973, -0.1211, -0.3303, -0.1536, -0.2798, -0.1979, -0.3047, -0.1668, -0.3585, -0.8759, -0.4795, -0.8608, -0.4149, -0.8925, -0.4073, -0.909, -0.4717, -0.1668, -0.3585, -0.1979, -0.3047, -0.2254, -0.322, -0.1957, -0.38, -0.5369, -0.5026, -0.545, -0.4361, -0.6053, -0.441, -0.6044, -0.5078, -0.9496, -0.4661, -0.9281, -0.406, -0.9556, -0.3972, -0.9806, -0.4552, -0.2261, -0.3955, -0.2539, -0.3362, -0.2844, -0.3517, -0.2579, -0.413, -0.6477, -0.4985, -0.6463, -0.433, -0.665, -0.4326, -0.6665, -0.4978, -1.02, -0.4432, -0.9927, -0.3867, -1.024, -0.3739, -1.055, -0.4268, -0.2886, -0.4274, -0.3135, -0.3645, -0.3436, -0.3754, -0.3204, -0.4399, -0.6964, -0.5017, -0.6905, -0.4345, -0.7403, -0.4328, -0.7476, -0.4982, -1.084, -0.4011, -1.053, -0.353, -1.091, -0.3333, -1.124, -0.3778, -0.3514, -0.4507, -0.3727, -0.3846, -0.4096, -0.3951, -0.392, -0.4629, -0.01794, -0.2551, -0.05744, -0.2147, -0.09052, -0.2394, -0.05251, -0.283, -0.7867, -0.4921, -0.7774, -0.4272, -0.8062, -0.425, -0.8171, -0.4898, -0.2254, -0.252, -0.25, -0.199, -0.2756, -0.211, -0.2517, -0.2663, -0.05744, -0.2147, -0.09187, -0.175, -0.1241, -0.196, -0.09052, -0.2394, -0.7774, -0.4272, -0.7697, -0.3616, -0.7983, -0.3596, -0.8062, -0.425, -0.4474, -0.4092, -0.4632, -0.3443, -0.4942, -0.353, -0.4796, -0.4198, -0.1205, -0.2641, -0.1521, -0.2145, -0.1826, -0.2301, -0.1536, -0.2798, -0.83, -0.4238, -0.8201, -0.3567, -0.8468, -0.3531, -0.8608, -0.4149, -0.5109, -0.4306, -0.5268, -0.3601, -0.5619, -0.3659, -0.545, -0.4361, -0.8925, -0.4073, -0.8803, -0.3485, -0.9076, -0.3451, -0.9281, -0.406, -0.2254, -0.322, -0.2517, -0.2663, -0.279, -0.2789, -0.2539, -0.3362, -0.6053, -0.441, -0.6051, -0.3671, -0.6475, -0.3668, -0.6463, -0.433, -0.9556, -0.3972, -0.9301, -0.3397, -0.9669, -0.3311, -0.9927, -0.3867, -0.2844, -0.3517, -0.3081, -0.2927, -0.3357, -0.3041, -0.3135, -0.3645, -0.665, -0.4326, -0.6661, -0.3667, -0.6929, -0.364, -0.6905, -0.4345, -1.024, -0.3739, -0.9983, -0.3204, -1.025, -0.3075, -1.053, -0.353, -0.3436, -0.3754, -0.3642, -0.3137, -0.3919, -0.3218, -0.3727, -0.3846, -0.03583, -0.1967, -0.07201, -0.1571, -0.09187, -0.175, -0.05744, -0.2147, -0.7403, -0.4328, -0.7333, -0.3637, -0.7697, -0.3616, -0.7774, -0.4272, -0.4096, -0.3951, -0.4271, -0.3311, -0.4632, -0.3443, -0.4474, -0.4092, -0.09052, -0.2394, -0.1241, -0.196, -0.1521, -0.2145, -0.1205, -0.2641, -0.8062, -0.425, -0.7983, -0.3596, -0.8201, -0.3567, -0.83, -0.4238, -0.4796, -0.4198, -0.4942, -0.353, -0.5268, -0.3601, -0.5109, -0.4306, -0.1536, -0.2798, -0.1826, -0.2301, -0.2254, -0.252, -0.1979, -0.3047, -0.8608, -0.4149, -0.8468, -0.3531, -0.8803, -0.3485, -0.8925, -0.4073, -0.1979, -0.3047, -0.2254, -0.252, -0.2517, -0.2663, -0.2254, -0.322, -0.545, -0.4361, -0.5619, -0.3659, -0.6051, -0.3671, -0.6053, -0.441, -0.9281, -0.406, -0.9076, -0.3451, -0.9301, -0.3397, -0.9556, -0.3972, -0.2539, -0.3362, -0.279, -0.2789, -0.3081, -0.2927, -0.2844, -0.3517, -0.6463, -0.433, -0.6475, -0.3668, -0.6661, -0.3667, -0.665, -0.4326, -0.9927, -0.3867, -0.9669, -0.3311, -0.9983, -0.3204, -1.024, -0.3739, -0.3135, -0.3645, -0.3357, -0.3041, -0.3642, -0.3137, -0.3436, -0.3754, -0.6905, -0.4345, -0.6929, -0.364, -0.7333, -0.3637, -0.7403, -0.4328, -1.053, -0.353, -1.025, -0.3075, -1.058, -0.29, -1.091, -0.3333, -0.5619, -0.3659, -0.5696, -0.2985, -0.6094, -0.2995, -0.6051, -0.3671, -0.9076, -0.3451, -0.8913, -0.2857, -0.9122, -0.2821, -0.9301, -0.3397, -0.279, -0.2789, -0.3012, -0.2222, -0.3292, -0.2344, -0.3081, -0.2927, -0.6475, -0.3668, -0.649, -0.3004, -0.6653, -0.2998, -0.6661, -0.3667, -0.9669, -0.3311, -0.9471, -0.2762, -0.9771, -0.2684, -0.9983, -0.3204, -0.3357, -0.3041, -0.3558, -0.2444, -0.383, -0.2528, -0.3642, -0.3137, -0.6929, -0.364, -0.6912, -0.2992, -0.729, -0.2991, -0.7333, -0.3637, -1.025, -0.3075, -1.003, -0.2588, -1.037, -0.2457, -1.058, -0.29, -0.3919, -0.3218, -0.4093, -0.26, -0.4443, -0.2701, -0.4271, -0.3311, -0.09187, -0.175, -0.1222, -0.1351, -0.1536, -0.1521, -0.1241, -0.196, -0.7697, -0.3616, -0.7629, -0.2979, -0.7896, -0.2965, -0.7983, -0.3596, -0.4632, -0.3443, -0.4766, -0.2796, -0.5062, -0.2872, -0.4942, -0.353, -0.1521, -0.2145, -0.1804, -0.1671, -0.2093, -0.1803, -0.1826, -0.2301, -0.8201, -0.3567, -0.8099, -0.2944, -0.8348, -0.2917, -0.8468, -0.3531, -0.5268, -0.3601, -0.5369, -0.2933, -0.5696, -0.2985, -0.5619, -0.3659, -0.8803, -0.3485, -0.8662, -0.2883, -0.8913, -0.2857, -0.9076, -0.3451, -0.2517, -0.2663, -0.2756, -0.211, -0.3012, -0.2222, -0.279, -0.2789, -0.6051, -0.3671, -0.6094, -0.2995, -0.649, -0.3004, -0.6475, -0.3668, -0.9301, -0.3397, -0.9122, -0.2821, -0.9471, -0.2762, -0.9669, -0.3311, -0.3081, -0.2927, -0.3292, -0.2344, -0.3558, -0.2444, -0.3357, -0.3041, -0.6661, -0.3667, -0.6653, -0.2998, -0.6912, -0.2992, -0.6929, -0.364, -0.9983, -0.3204, -0.9771, -0.2684, -1.003, -0.2588, -1.025, -0.3075, -0.3642, -0.3137, -0.383, -0.2528, -0.4093, -0.26, -0.3919, -0.3218, -0.07201, -0.1571, -0.1026, -0.1198, -0.1222, -0.1351, -0.09187, -0.175, -0.7333, -0.3637, -0.729, -0.2991, -0.7629, -0.2979, -0.7697, -0.3616, -0.4271, -0.3311, -0.4443, -0.2701, -0.4766, -0.2796, -0.4632, -0.3443, -0.1241, -0.196, -0.1536, -0.1521, -0.1804, -0.1671, -0.1521, -0.2145, -0.7983, -0.3596, -0.7896, -0.2965, -0.8099, -0.2944, -0.8201, -0.3567, -0.4942, -0.353, -0.5062, -0.2872, -0.5369, -0.2933, -0.5268, -0.3601, -0.1826, -0.2301, -0.2093, -0.1803, -0.25, -0.199, -0.2254, -0.252, -0.8468, -0.3531, -0.8348, -0.2917, -0.8662, -0.2883, -0.8803, -0.3485, -0.5369, -0.2933, -0.5314, -0.2276, -0.5939, -0.2358, -0.5696, -0.2985, -0.2093, -0.1803, -0.2512, -0.1404, -0.25, -0.199, -0.5062, -0.2872, -0.5314, -0.2276, -0.5369, -0.2933, -0.8099, -0.2944, -0.8139, -0.2352, -0.8348, -0.2917, -0.25, -0.199, -0.2512, -0.1404, -0.3086, -0.1634, -0.2756, -0.211, -1.003, -0.2588, -0.9734, -0.2143, -1.034, -0.1991, -1.037, -0.2457, -0.3012, -0.2222, -0.3086, -0.1634, -0.361, -0.1828, -0.3292, -0.2344, -0.3292, -0.2344, -0.361, -0.1828, -0.3558, -0.2444, -0.8662, -0.2883, -0.8675, -0.2309, -0.8913, -0.2857, -0.7629, -0.2979, -0.7705, -0.2377, -0.7896, -0.2965, -0.4093, -0.26, -0.4118, -0.1981, -0.4737, -0.2146, -0.4443, -0.2701, -0.1536, -0.1521, -0.1909, -0.1151, -0.1804, -0.1671, -0.6912, -0.2992, -0.708, -0.2387, -0.729, -0.2991, -0.8913, -0.2857, -0.8675, -0.2309, -0.9162, -0.2254, -0.9122, -0.2821, -0.2756, -0.211, -0.3086, -0.1634, -0.3012, -0.2222, -0.9471, -0.2762, -0.9162, -0.2254, -0.9734, -0.2143, -0.9771, -0.2684, -0.3558, -0.2444, -0.361, -0.1828, -0.4118, -0.1981, -0.383, -0.2528, -0.9771, -0.2684, -0.9734, -0.2143, -1.003, -0.2588, -0.383, -0.2528, -0.4118, -0.1981, -0.4093, -0.26, -0.7896, -0.2965, -0.7705, -0.2377, -0.8139, -0.2352, -0.8099, -0.2944, -0.1804, -0.1671, -0.1909, -0.1151, -0.2512, -0.1404, -0.2093, -0.1803, -0.8348, -0.2917, -0.8139, -0.2352, -0.8675, -0.2309, -0.8662, -0.2883, -0.4766, -0.2796, -0.4737, -0.2146, -0.5314, -0.2276, -0.5062, -0.2872, -0.729, -0.2991, -0.708, -0.2387, -0.7705, -0.2377, -0.7629, -0.2979, -0.4443, -0.2701, -0.4737, -0.2146, -0.4766, -0.2796, -0.5696, -0.2985, -0.5939, -0.2358, -0.6094, -0.2995, -0.1026, -0.1198, -0.1374, -0.09027, -0.1222, -0.1351, -0.1222, -0.1351, -0.1374, -0.09027, -0.1909, -0.1151, -0.1536, -0.1521, -0.9122, -0.2821, -0.9162, -0.2254, -0.9471, -0.2762, -0.649, -0.3004, -0.6578, -0.2383, -0.6653, -0.2998, -0.6653, -0.2998, -0.6578, -0.2383, -0.708, -0.2387, -0.6912, -0.2992, -0.6094, -0.2995, -0.5939, -0.2358, -0.6578, -0.2383, -0.649, -0.3004])
me_cylinder_010.materials.append(mat_decoration_tree_dead_1_wood_4)
me_cylinder_010.use_remesh_preserve_volume = False
me_cylinder_010.use_remesh_preserve_attributes = False
me_cylinder_010.use_mirror_vertex_groups = False
me_cylinder_010.update()

# ---- objects
ob_cylinder_013 = bpy.data.objects.new('Cylinder.013', me_cylinder_010)

# ---- transforms, parenting, visibility, modifiers, constraints
ob_cylinder_013.location = (-7.383, 0.0, 0.0)
ob_cylinder_013.lineart.crease_threshold = 0.0
_m = ob_cylinder_013.modifiers.new('Decimate', 'DECIMATE')
_m.ratio = 0.25

# ---- collection membership
col_collection_1.objects.link(ob_cylinder_013)

# ---- scene / render settings (as saved in the file)
scene.frame_start = 1; scene.frame_end = 250; scene.frame_set(1)
scene.render.engine = 'CYCLES'
scene.render.resolution_percentage = 50
scene.render.dither_intensity = 0.0
scene.cycles.use_denoising = False
scene.cycles.samples = 10
scene.cycles.sampling_pattern = 'TABULATED_SOBOL'
scene.cycles.light_sampling_threshold = 0.0
scene.cycles.use_adaptive_sampling = False
scene.cycles.use_light_tree = False
scene.cycles.blur_glossy = 0.0
scene.cycles.volume_bounces = 1
scene.cycles.pixel_filter_type = 'GAUSSIAN'
scene.cycles.sample_clamp_indirect = 0.0
scene.view_settings.view_transform = 'Standard'
bpy.context.view_layer.update()

# ---- added for rendering (the .blend has no active camera and no usable light): camera, sun
cam_auto = bpy.data.cameras.new('AutoCamera')
cam_auto.lens = 50.0
cam_auto.sensor_width = 36.0
cam_auto.clip_end = 1000.0
ob_auto_camera = bpy.data.objects.new('AutoCamera', cam_auto)
scene.collection.objects.link(ob_auto_camera)
ob_auto_camera.location = (1.80344, -11.161, 11.1113)
ob_auto_camera.rotation_euler = (1.09748, -7.21219e-08, 0.694738)
scene.camera = ob_auto_camera
light_auto_sun = bpy.data.lights.new('AutoSun', 'SUN')
light_auto_sun.energy = 3.0
light_auto_sun.angle = 0.0523599
ob_auto_sun = bpy.data.objects.new('AutoSun', light_auto_sun)
scene.collection.objects.link(ob_auto_sun)
ob_auto_sun.rotation_euler = (0.872665, 0.174533, 0.523599)
bpy.context.view_layer.update()
